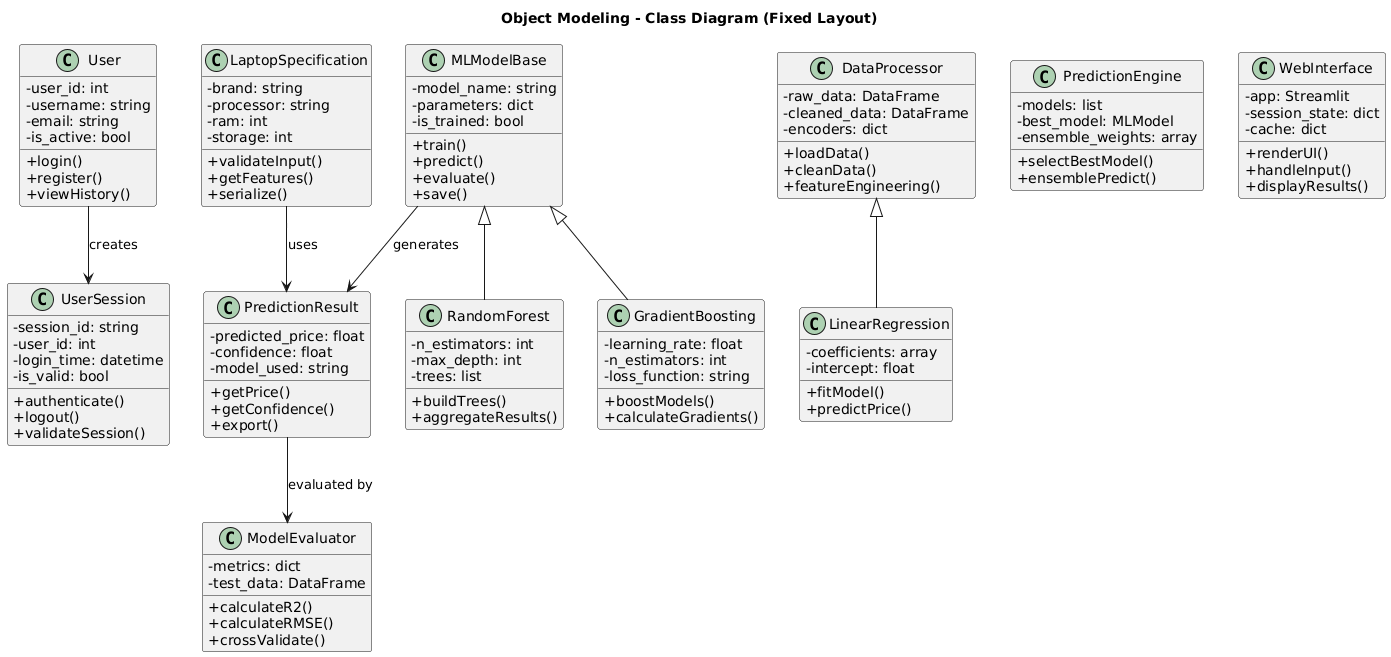

The diagram above was rendered by PlantUML. Its source (embedded in the PNG):
@startuml
skinparam classAttributeIconSize 0
title Object Modeling - Class Diagram (Fixed Layout)

/' ------------------------------
    CLASS DEFINITIONS
   ------------------------------ '/

class User {
    - user_id: int
    - username: string
    - email: string
    - is_active: bool

    + login()
    + register()
    + viewHistory()
}

class UserSession {
    - session_id: string
    - user_id: int
    - login_time: datetime
    - is_valid: bool

    + authenticate()
    + logout()
    + validateSession()
}

class LaptopSpecification {
    - brand: string
    - processor: string
    - ram: int
    - storage: int

    + validateInput()
    + getFeatures()
    + serialize()
}

class DataProcessor {
    - raw_data: DataFrame
    - cleaned_data: DataFrame
    - encoders: dict

    + loadData()
    + cleanData()
    + featureEngineering()
}

class MLModelBase {
    - model_name: string
    - parameters: dict
    - is_trained: bool

    + train()
    + predict()
    + evaluate()
    + save()
}

class PredictionResult {
    - predicted_price: float
    - confidence: float
    - model_used: string

    + getPrice()
    + getConfidence()
    + export()
}

class LinearRegression {
    - coefficients: array
    - intercept: float

    + fitModel()
    + predictPrice()
}

class RandomForest {
    - n_estimators: int
    - max_depth: int
    - trees: list

    + buildTrees()
    + aggregateResults()
}

class GradientBoosting {
    - learning_rate: float
    - n_estimators: int
    - loss_function: string

    + boostModels()
    + calculateGradients()
}

class ModelEvaluator {
    - metrics: dict
    - test_data: DataFrame

    + calculateR2()
    + calculateRMSE()
    + crossValidate()
}

class PredictionEngine {
    - models: list
    - best_model: MLModel
    - ensemble_weights: array

    + selectBestModel()
    + ensemblePredict()
}

class WebInterface {
    - app: Streamlit
    - session_state: dict
    - cache: dict

    + renderUI()
    + handleInput()
    + displayResults()
}


/' ------------------------------
     INHERITANCE RELATIONSHIPS
   ------------------------------ '/

DataProcessor <|-- LinearRegression
MLModelBase <|-- RandomForest
MLModelBase <|-- GradientBoosting


/' ------------------------------
     ASSOCIATION RELATIONSHIPS
   ------------------------------ '/

User --> UserSession : creates
LaptopSpecification --> PredictionResult : uses
MLModelBase --> PredictionResult : generates
PredictionResult --> ModelEvaluator : evaluated by
@enduml